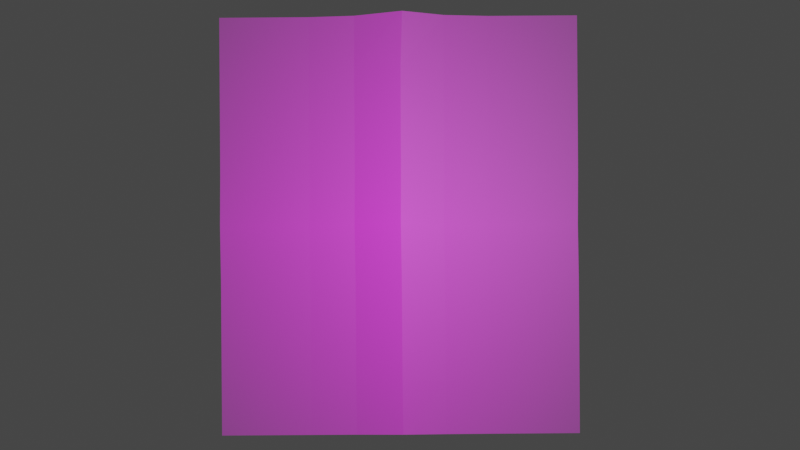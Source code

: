 # Source: one_crease.blend  (saved by Blender 3.5.10; exported with 4.5.12 LTS)
import bpy
from mathutils import Matrix  # noqa: F401  (used for matrix-valued properties, if any)

bpy.ops.wm.read_factory_settings(use_empty=True)
scene = bpy.context.scene
scene.name = 'Scene'

# ---- collections
col_collection = bpy.data.collections.new('Collection'); scene.collection.children.link(col_collection)

# ---- images (referenced by path relative to the original .blend; pixels are not part of the script)
import os
ASSET_DIR = os.environ.get("B2B_ASSET_DIR", "")  # directory of the original .blend (textures are referenced by path, not embedded)
HERE = os.path.dirname(os.path.abspath(__file__))  # packed textures are extracted next to this script under _unpacked/

def load_image(name, relpath, width, height, colorspace="sRGB"):
    """Load a texture the original file referenced (path relative to the .blend, or extracted next to this script)."""
    p = next((c for c in (os.path.join(HERE, relpath), os.path.join(ASSET_DIR, relpath)) if relpath and os.path.exists(c)), "")
    if p:
        img = bpy.data.images.load(p, check_existing=True)
        img.name = name
    else:  # same state as the original file: an image datablock whose file is absent (Cycles renders it pink)
        img = bpy.data.images.new(name, width, height)
        img.source = "FILE"
        img.filepath = "//" + (relpath or name)
    img.colorspace_settings.name = colorspace
    return img
img_demo_for_blender_jpeg = load_image('demo for blender.jpeg', 'demo for blender.jpeg', 1024, 1024, 'sRGB')

# ---- materials (node trees are filled in below, after node groups)
mat_demo_for_blender = bpy.data.materials.new('demo for blender')
mat_demo_for_blender.surface_render_method = 'BLENDED'
mat_demo_for_blender.blend_method = 'BLEND'

# ---- material node trees
mat_demo_for_blender.use_nodes = True; mat_demo_for_blender.node_tree.nodes.clear()
_N = mat_demo_for_blender.node_tree.nodes; _L = mat_demo_for_blender.node_tree.links
n0 = _N.new('ShaderNodeOutputMaterial'); n0.name = 'Material Output'; n0.location = (300, 300)
n1 = _N.new('ShaderNodeTexImage'); n1.name = 'Image Texture'; n1.location = (-200, 300)
n1.image = img_demo_for_blender_jpeg
n1.extension = 'CLIP'
n2 = _N.new('ShaderNodeBsdfPrincipled'); n2.name = 'Principled BSDF'; n2.location = (0, 300)
n2.distribution = 'GGX'
n2.subsurface_method = 'RANDOM_WALK_SKIN'
n2.inputs[3].default_value = 1.45
n2.inputs[27].default_value = (0.0, 0.0, 0.0, 1.0)
n2.inputs[28].default_value = 1.0
_L.new(n1.outputs[0], n2.inputs[0])
_L.new(n1.outputs[1], n2.inputs[4])
_L.new(n2.outputs[0], n0.inputs[0])
n0.is_active_output = True

# ---- world
world_world = bpy.data.worlds.new('World'); scene.world = world_world
world_world.use_nodes = True; world_world.node_tree.nodes.clear()
_N = world_world.node_tree.nodes; _L = world_world.node_tree.links
n0 = _N.new('ShaderNodeOutputWorld'); n0.name = 'World Output'; n0.location = (300, 300)
n1 = _N.new('ShaderNodeBackground'); n1.name = 'Background'; n1.location = (10, 300)
n1.inputs[0].default_value = (0.05088, 0.05088, 0.05088, 1.0)
_L.new(n1.outputs[0], n0.inputs[0])
n0.is_active_output = True
world_world.color = (0.05088, 0.05088, 0.05088)
world_world.use_sun_shadow = False
world_world.sun_shadow_jitter_overblur = 0.0

# ---- cameras
cam_camera = bpy.data.cameras.new('Camera')
cam_camera.clip_end = 100.0
cam_camera.ortho_scale = 7.314

# ---- lights
light_light = bpy.data.lights.new('Light', 'POINT')
light_light.transmission_factor = 0.0
light_light.energy = 1000.0
light_light.shadow_soft_size = 0.01965
light_light.shadow_maximum_resolution = 0.006
light_light.use_absolute_resolution = True

# ---- meshes
me_demo_for_blender = bpy.data.meshes.new('demo for blender')
me_demo_for_blender.from_pydata([(-0.4282, -0.5, 0.0), (0.4282, -0.5, 0.0), (-0.4282, 0.5, 0.0), (0.4282, 0.5, 0.0), (-0.4297, 8.342e-06, 1.425e-09), (0.005614, -0.4995, 0.007466), (0.4267, 8.342e-06, 1.425e-09), (0.009553, 0.512, 0.009533), (0.003023, 0.006155, 0.008445), (-0.4282, -0.25, 0.0), (0.2141, -0.5, 0.0), (0.4282, 0.25, 0.0), (-0.2141, 0.5, 0.0), (-0.4282, 0.25, 0.0), (-0.2141, -0.5, 0.0), (0.4282, -0.25, 0.0), (0.2141, 0.5, 0.0), (0.004517, 0.2561, 0.008445), (0.004517, -0.2439, 0.008445), (-0.2156, 8.342e-06, 1.425e-09), (0.2126, 8.342e-06, 1.425e-09), (0.2141, -0.25, 0.0), (-0.2141, -0.25, 0.0), (-0.2141, 0.25, 0.0), (0.2141, 0.25, 0.0), (-0.4282, -0.375, 0.0), (0.3212, -0.5, 0.0), (0.4282, 0.375, 0.0), (-0.3212, 0.5, 0.0), (-0.4283, 0.125, 1.149e-10), (-0.1059, -0.4997, 0.001577), (0.4281, -0.125, 1.149e-10), (0.1092, 0.5027, 0.002004), (0.004923, 0.3816, 0.008533), (0.004397, -0.1189, 0.008445), (-0.3227, 8.342e-06, 1.425e-09), (0.1065, 0.001282, 0.001749), (-0.4283, -0.125, 1.149e-10), (0.1082, -0.5, 0.00152), (0.4281, 0.125, 1.149e-10), (-0.1052, 0.5023, 0.001941), (-0.4282, 0.375, 0.0), (-0.3212, -0.5, 0.0), (0.4282, -0.375, 0.0), (0.3212, 0.5, 0.0), (0.004397, 0.1311, 0.008445), (0.004606, -0.3693, 0.008366), (-0.1076, 0.001282, 0.001749), (0.3197, 8.342e-06, 1.425e-09), (0.214, -0.125, 1.149e-10), (0.2141, -0.375, 0.0), (0.108, -0.2487, 0.001749), (0.3212, -0.25, 0.0), (-0.2142, -0.125, 1.149e-10), (-0.2141, -0.375, 0.0), (-0.3212, -0.25, 0.0), (-0.1061, -0.2487, 0.001749), (-0.2141, 0.375, 0.0), (-0.2142, 0.125, 1.149e-10), (-0.3212, 0.25, 0.0), (-0.1061, 0.2513, 0.001749), (0.2141, 0.375, 0.0), (0.214, 0.125, 1.149e-10), (0.108, 0.2513, 0.001749), (0.3212, 0.25, 0.0), (0.321, 0.125, 1.149e-10), (0.1079, 0.1263, 0.001749), (0.108, 0.3763, 0.001749), (-0.1062, 0.1263, 0.001749), (-0.3213, 0.125, 1.149e-10), (-0.3212, 0.375, 0.0), (-0.1061, -0.3737, 0.001749), (-0.3212, -0.375, 0.0), (-0.3213, -0.125, 1.149e-10), (0.3212, -0.375, 0.0), (0.108, -0.3737, 0.001749), (0.1079, -0.1237, 0.001749), (0.321, -0.125, 1.149e-10), (-0.1062, -0.1237, 0.001749), (-0.1061, 0.3763, 0.001749), (0.3212, 0.375, 0.0)], [], [(80, 27, 3, 44), (79, 33, 7, 40), (78, 34, 8, 47), (77, 31, 6, 48), (76, 49, 20, 36), (75, 50, 21, 51), (74, 43, 15, 52), (73, 53, 19, 35), (72, 54, 22, 55), (71, 46, 18, 56), (70, 57, 12, 28), (69, 58, 23, 59), (68, 45, 17, 60), (67, 61, 16, 32), (66, 62, 24, 63), (65, 39, 11, 64), (62, 65, 64, 24), (20, 48, 65, 62), (48, 6, 39, 65), (45, 66, 63, 17), (8, 36, 66, 45), (36, 20, 62, 66), (33, 67, 32, 7), (17, 63, 67, 33), (63, 24, 61, 67), (58, 68, 60, 23), (19, 47, 68, 58), (47, 8, 45, 68), (29, 69, 59, 13), (4, 35, 69, 29), (35, 19, 58, 69), (41, 70, 28, 2), (13, 59, 70, 41), (59, 23, 57, 70), (54, 71, 56, 22), (14, 30, 71, 54), (30, 5, 46, 71), (25, 72, 55, 9), (0, 42, 72, 25), (42, 14, 54, 72), (37, 73, 35, 4), (9, 55, 73, 37), (55, 22, 53, 73), (50, 74, 52, 21), (10, 26, 74, 50), (26, 1, 43, 74), (46, 75, 51, 18), (5, 38, 75, 46), (38, 10, 50, 75), (34, 76, 36, 8), (18, 51, 76, 34), (51, 21, 49, 76), (49, 77, 48, 20), (21, 52, 77, 49), (52, 15, 31, 77), (53, 78, 47, 19), (22, 56, 78, 53), (56, 18, 34, 78), (57, 79, 40, 12), (23, 60, 79, 57), (60, 17, 33, 79), (61, 80, 44, 16), (24, 64, 80, 61), (64, 11, 27, 80)])
_uv = me_demo_for_blender.uv_layers.new(name='UVMap')
_uv.uv.foreach_set('vector', [0.875, 0.875, 1.0, 0.875, 1.0, 1.0, 0.875, 1.0, 0.375, 0.875, 0.5, 0.875, 0.5, 1.0, 0.375, 1.0, 0.375, 0.375, 0.5, 0.375, 0.5, 0.5, 0.375, 0.5, 0.875, 0.375, 1.0, 0.375, 1.0, 0.5, 0.875, 0.5, 0.625, 0.375, 0.75, 0.375, 0.75, 0.5, 0.625, 0.5, 0.625, 0.125, 0.75, 0.125, 0.75, 0.25, 0.625, 0.25, 0.875, 0.125, 1.0, 0.125, 1.0, 0.25, 0.875, 0.25, 0.125, 0.375, 0.25, 0.375, 0.25, 0.5, 0.125, 0.5, 0.125, 0.125, 0.25, 0.125, 0.25, 0.25, 0.125, 0.25, 0.375, 0.125, 0.5, 0.125, 0.5, 0.25, 0.375, 0.25, 0.125, 0.875, 0.25, 0.875, 0.25, 1.0, 0.125, 1.0, 0.125, 0.625, 0.25, 0.625, 0.25, 0.75, 0.125, 0.75, 0.375, 0.625, 0.5, 0.625, 0.5, 0.75, 0.375, 0.75, 0.625, 0.875, 0.75, 0.875, 0.75, 1.0, 0.625, 1.0, 0.625, 0.625, 0.75, 0.625, 0.75, 0.75, 0.625, 0.75, 0.875, 0.625, 1.0, 0.625, 1.0, 0.75, 0.875, 0.75, 0.75, 0.625, 0.875, 0.625, 0.875, 0.75, 0.75, 0.75, 0.75, 0.5, 0.875, 0.5, 0.875, 0.625, 0.75, 0.625, 0.875, 0.5, 1.0, 0.5, 1.0, 0.625, 0.875, 0.625, 0.5, 0.625, 0.625, 0.625, 0.625, 0.75, 0.5, 0.75, 0.5, 0.5, 0.625, 0.5, 0.625, 0.625, 0.5, 0.625, 0.625, 0.5, 0.75, 0.5, 0.75, 0.625, 0.625, 0.625, 0.5, 0.875, 0.625, 0.875, 0.625, 1.0, 0.5, 1.0, 0.5, 0.75, 0.625, 0.75, 0.625, 0.875, 0.5, 0.875, 0.625, 0.75, 0.75, 0.75, 0.75, 0.875, 0.625, 0.875, 0.25, 0.625, 0.375, 0.625, 0.375, 0.75, 0.25, 0.75, 0.25, 0.5, 0.375, 0.5, 0.375, 0.625, 0.25, 0.625, 0.375, 0.5, 0.5, 0.5, 0.5, 0.625, 0.375, 0.625, 0.0, 0.625, 0.125, 0.625, 0.125, 0.75, 0.0, 0.75, 0.0, 0.5, 0.125, 0.5, 0.125, 0.625, 0.0, 0.625, 0.125, 0.5, 0.25, 0.5, 0.25, 0.625, 0.125, 0.625, 0.0, 0.875, 0.125, 0.875, 0.125, 1.0, 0.0, 1.0, 0.0, 0.75, 0.125, 0.75, 0.125, 0.875, 0.0, 0.875, 0.125, 0.75, 0.25, 0.75, 0.25, 0.875, 0.125, 0.875, 0.25, 0.125, 0.375, 0.125, 0.375, 0.25, 0.25, 0.25, 0.25, 0.0, 0.375, 0.0, 0.375, 0.125, 0.25, 0.125, 0.375, 0.0, 0.5, 0.0, 0.5, 0.125, 0.375, 0.125, 0.0, 0.125, 0.125, 0.125, 0.125, 0.25, 0.0, 0.25, 0.0, 0.0, 0.125, 0.0, 0.125, 0.125, 0.0, 0.125, 0.125, 0.0, 0.25, 0.0, 0.25, 0.125, 0.125, 0.125, 0.0, 0.375, 0.125, 0.375, 0.125, 0.5, 0.0, 0.5, 0.0, 0.25, 0.125, 0.25, 0.125, 0.375, 0.0, 0.375, 0.125, 0.25, 0.25, 0.25, 0.25, 0.375, 0.125, 0.375, 0.75, 0.125, 0.875, 0.125, 0.875, 0.25, 0.75, 0.25, 0.75, 0.0, 0.875, 0.0, 0.875, 0.125, 0.75, 0.125, 0.875, 0.0, 1.0, 0.0, 1.0, 0.125, 0.875, 0.125, 0.5, 0.125, 0.625, 0.125, 0.625, 0.25, 0.5, 0.25, 0.5, 0.0, 0.625, 0.0, 0.625, 0.125, 0.5, 0.125, 0.625, 0.0, 0.75, 0.0, 0.75, 0.125, 0.625, 0.125, 0.5, 0.375, 0.625, 0.375, 0.625, 0.5, 0.5, 0.5, 0.5, 0.25, 0.625, 0.25, 0.625, 0.375, 0.5, 0.375, 0.625, 0.25, 0.75, 0.25, 0.75, 0.375, 0.625, 0.375, 0.75, 0.375, 0.875, 0.375, 0.875, 0.5, 0.75, 0.5, 0.75, 0.25, 0.875, 0.25, 0.875, 0.375, 0.75, 0.375, 0.875, 0.25, 1.0, 0.25, 1.0, 0.375, 0.875, 0.375, 0.25, 0.375, 0.375, 0.375, 0.375, 0.5, 0.25, 0.5, 0.25, 0.25, 0.375, 0.25, 0.375, 0.375, 0.25, 0.375, 0.375, 0.25, 0.5, 0.25, 0.5, 0.375, 0.375, 0.375, 0.25, 0.875, 0.375, 0.875, 0.375, 1.0, 0.25, 1.0, 0.25, 0.75, 0.375, 0.75, 0.375, 0.875, 0.25, 0.875, 0.375, 0.75, 0.5, 0.75, 0.5, 0.875, 0.375, 0.875, 0.75, 0.875, 0.875, 0.875, 0.875, 1.0, 0.75, 1.0, 0.75, 0.75, 0.875, 0.75, 0.875, 0.875, 0.75, 0.875, 0.875, 0.75, 1.0, 0.75, 1.0, 0.875, 0.875, 0.875])
me_demo_for_blender.materials.append(mat_demo_for_blender)
me_demo_for_blender.update()

# ---- objects
ob_light = bpy.data.objects.new('Light', light_light)
ob_camera = bpy.data.objects.new('Camera', cam_camera)
ob_demo_for_blender = bpy.data.objects.new('demo for blender', me_demo_for_blender)

# ---- transforms, parenting, visibility, modifiers, constraints
ob_light.location = (-0.4138, 1.005, 5.904)
ob_light.rotation_euler = (0.6503, 0.05522, 1.866)
ob_light.lock_rotations_4d = False
ob_light.empty_display_type = 'ARROWS'
ob_light.color = (0.0, 0.0, 0.0, 0.0)
ob_light.lineart.crease_threshold = 0.0
ob_camera.location = (0.0, 0.0, 2.66)
ob_camera.rotation_euler = (3.142, 3.142, 4.712)
ob_camera.scale = (1.0, 1.0, 1.0)
ob_camera.lock_rotations_4d = False
ob_camera.empty_display_type = 'ARROWS'
ob_camera.color = (0.0, 0.0, 0.0, 0.0)
ob_camera.display_type = 'WIRE'
ob_camera.lineart.crease_threshold = 0.0
ob_demo_for_blender.location = (0.0, 0.0, 0.0)
ob_demo_for_blender.rotation_euler = (3.142, 3.142, 4.719)

# ---- collection membership
col_collection.objects.link(ob_light)
col_collection.objects.link(ob_camera)
col_collection.objects.link(ob_demo_for_blender)

# ---- scene / render settings (as saved in the file)
scene.camera = ob_camera
scene.frame_start = 1; scene.frame_end = 250; scene.frame_set(1)
scene.render.engine = 'BLENDER_EEVEE_NEXT'
scene.cycles.sampling_pattern = 'TABULATED_SOBOL'
scene.view_settings.view_transform = 'Filmic'
bpy.context.view_layer.update()
